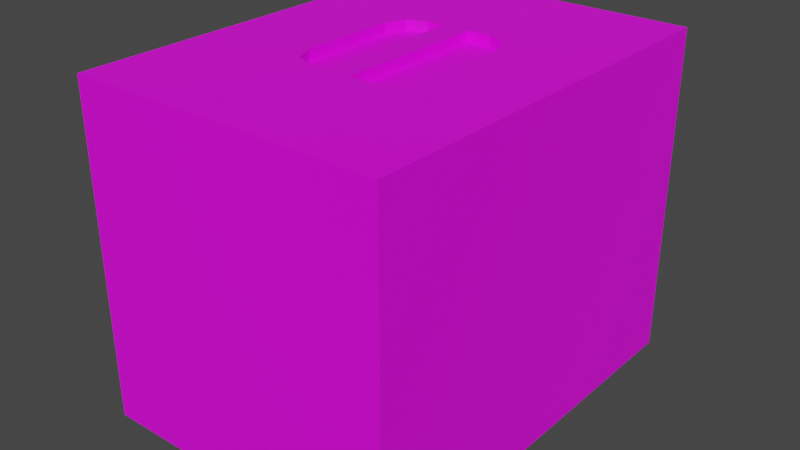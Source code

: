 # Source: Soda_Case.blend  (saved by Blender 3.4.6; exported with 4.5.12 LTS)
import bpy
from mathutils import Matrix  # noqa: F401  (used for matrix-valued properties, if any)

bpy.ops.wm.read_factory_settings(use_empty=True)
scene = bpy.context.scene
scene.name = 'Scene'

# ---- collections
col_collection = bpy.data.collections.new('Collection'); scene.collection.children.link(col_collection)

# ---- images (referenced by path relative to the original .blend; pixels are not part of the script)
import os
ASSET_DIR = os.environ.get("B2B_ASSET_DIR", "")  # directory of the original .blend (textures are referenced by path, not embedded)
HERE = os.path.dirname(os.path.abspath(__file__))  # packed textures are extracted next to this script under _unpacked/

def load_image(name, relpath, width, height, colorspace="sRGB"):
    """Load a texture the original file referenced (path relative to the .blend, or extracted next to this script)."""
    p = next((c for c in (os.path.join(HERE, relpath), os.path.join(ASSET_DIR, relpath)) if relpath and os.path.exists(c)), "")
    if p:
        img = bpy.data.images.load(p, check_existing=True)
        img.name = name
    else:  # same state as the original file: an image datablock whose file is absent (Cycles renders it pink)
        img = bpy.data.images.new(name, width, height)
        img.source = "FILE"
        img.filepath = "//" + (relpath or name)
    img.colorspace_settings.name = colorspace
    return img
img_sodacase_tif = load_image('sodacase.tif', 'sodacase.tif', 1024, 1024, 'sRGB')

# ---- materials (node trees are filled in below, after node groups)
mat_material = bpy.data.materials.new('Material')
mat_material.alpha_threshold = 0.0
mat_material.use_transparent_shadow = False
mat_material.roughness = 0.5
mat_material.line_color = (0.0, 0.0, 0.0, 1.0)

# ---- material node trees
mat_material.use_nodes = True; mat_material.node_tree.nodes.clear()
_N = mat_material.node_tree.nodes; _L = mat_material.node_tree.links
n0 = _N.new('ShaderNodeOutputMaterial'); n0.name = 'Material Output'; n0.location = (300, 300)
n1 = _N.new('ShaderNodeBsdfPrincipled'); n1.name = 'Principled BSDF'; n1.location = (10, 300)
n1.distribution = 'GGX'
n1.subsurface_method = 'RANDOM_WALK_SKIN'
n1.inputs[3].default_value = 1.45
n1.inputs[27].default_value = (0.0, 0.0, 0.0, 1.0)
n1.inputs[28].default_value = 1.0
n2 = _N.new('ShaderNodeTexImage'); n2.name = 'Image Texture'; n2.location = (-445, 218)
n2.image = img_sodacase_tif
_L.new(n1.outputs[0], n0.inputs[0])
_L.new(n2.outputs[0], n1.inputs[0])
n0.is_active_output = True

# ---- world
world_world = bpy.data.worlds.new('World'); scene.world = world_world
world_world.use_nodes = True; world_world.node_tree.nodes.clear()
_N = world_world.node_tree.nodes; _L = world_world.node_tree.links
n0 = _N.new('ShaderNodeOutputWorld'); n0.name = 'World Output'; n0.location = (300, 300)
n1 = _N.new('ShaderNodeBackground'); n1.name = 'Background'; n1.location = (10, 300)
n1.inputs[0].default_value = (0.05088, 0.05088, 0.05088, 1.0)
_L.new(n1.outputs[0], n0.inputs[0])
n0.is_active_output = True
world_world.color = (0.05088, 0.05088, 0.05088)
world_world.use_sun_shadow = False
world_world.sun_shadow_jitter_overblur = 0.0

# ---- meshes
me_cube = bpy.data.meshes.new('Cube')
me_cube.from_pydata([(1.072, 1.435, 1.134), (1.072, 1.435, -1.134), (1.072, -1.435, 1.134), (1.072, -1.435, -1.134), (-1.072, 1.435, 1.134), (-1.072, 1.435, -1.134), (-1.072, -1.435, 1.134), (-1.072, -1.435, -1.134), (0.0, -1.435, 1.134), (0.0, 1.435, 1.134), (0.0902, 0.5353, 1.134), (0.0902, -0.5353, 1.134), (-0.09004, -0.5245, 1.134), (-0.09004, 0.5245, 1.134), (0.0902, 0.5353, 1.064), (0.0902, -0.5353, 1.064), (-0.09004, -0.5245, 1.064), (-0.09004, 0.5245, 1.064), (0.2506, 0.5353, 1.134), (0.4394, 0.3466, 1.134), (0.5479, 0.6898, 1.134), (0.3841, 0.4801, 1.134), (0.4394, -0.3466, 1.134), (0.2506, -0.5353, 1.134), (0.5479, -0.6898, 1.134), (0.3841, -0.4801, 1.134), (-0.2096, -0.5245, 1.134), (-0.3983, -0.3358, 1.134), (-0.5105, -0.6763, 1.134), (-0.343, -0.4693, 1.134), (-0.3983, 0.3358, 1.134), (-0.2096, 0.5245, 1.134), (-0.5105, 0.6763, 1.134), (-0.343, 0.4693, 1.134), (0.4394, 0.3466, 1.064), (0.2506, 0.5353, 1.064), (0.3841, 0.4801, 1.064), (0.2506, -0.5353, 1.064), (0.4394, -0.3466, 1.064), (0.3841, -0.4801, 1.064), (-0.3983, -0.3358, 1.064), (-0.2096, -0.5245, 1.064), (-0.343, -0.4693, 1.064), (-0.2096, 0.5245, 1.064), (-0.3983, 0.3358, 1.064), (-0.343, 0.4693, 1.064)], [], [(34, 36, 35, 14, 15, 37, 39, 38), (3, 2, 8, 6, 7), (7, 6, 4, 5), (5, 1, 3, 7), (1, 0, 2, 3), (5, 4, 9, 0, 1), (18, 10, 14, 35), (10, 11, 15, 14), (9, 8, 11, 10), (26, 12, 16, 41), (11, 23, 37, 15), (13, 31, 43, 17), (6, 8, 12, 26, 28), (8, 9, 13, 12), (30, 27, 40, 44), (17, 43, 45, 44, 40, 42, 41, 16), (0, 9, 10, 18, 20), (9, 4, 32, 31, 13), (4, 6, 28, 27, 30, 32), (8, 2, 24, 23, 11), (12, 13, 17, 16), (2, 0, 20, 19, 22, 24), (18, 21, 20), (21, 19, 20), (22, 25, 24), (25, 23, 24), (26, 29, 28), (29, 27, 28), (30, 33, 32), (33, 31, 32), (26, 41, 42, 29), (29, 42, 40, 27), (43, 31, 33, 45), (45, 33, 30, 44), (34, 19, 21, 36), (36, 21, 18, 35), (22, 38, 39, 25), (25, 39, 37, 23), (22, 19, 34, 38)])
_uv = me_cube.uv_layers.new(name='UVMap')
_uv.uv.foreach_set('vector', [0.5657, 0.8932, 0.5612, 0.9024, 0.5511, 0.9057, 0.5406, 0.9032, 0.5413, 0.8272, 0.5523, 0.8251, 0.563, 0.8284, 0.5681, 0.8382, 0.6379, 0.5042, 0.636, 0.7287, 0.5256, 0.727, 0.4255, 0.7245, 0.4276, 0.5042, 0.4276, 0.5042, 0.2052, 0.5042, 0.2052, 0.2225, 0.4276, 0.2225, 0.4276, 0.2225, 0.6379, 0.2225, 0.6379, 0.5042, 0.4276, 0.5042, 0.6379, 0.2225, 0.8603, 0.2225, 0.8603, 0.5042, 0.6379, 0.5042, 0.4276, 0.2225, 0.4276, 8.082e-05, 0.5327, 8.082e-05, 0.6379, 8.106e-05, 0.6379, 0.2225, 0.5515, 0.911, 0.5359, 0.9085, 0.5406, 0.9032, 0.5511, 0.9057, 0.5359, 0.9085, 0.5349, 0.8223, 0.5413, 0.8272, 0.5406, 0.9032, 0.5279, 0.9977, 0.5256, 0.727, 0.5349, 0.8223, 0.5359, 0.9085, 0.5056, 0.8157, 0.5176, 0.8176, 0.5131, 0.823, 0.5057, 0.8209, 0.5349, 0.8223, 0.5527, 0.8173, 0.5523, 0.8251, 0.5413, 0.8272, 0.5186, 0.9002, 0.5046, 0.9046, 0.5046, 0.8969, 0.5124, 0.8952, 0.4255, 0.7245, 0.5256, 0.727, 0.5176, 0.8176, 0.5056, 0.8157, 0.4768, 0.7981, 0.5256, 0.727, 0.5279, 0.9977, 0.5186, 0.9002, 0.5176, 0.8176, 0.4838, 0.886, 0.4854, 0.831, 0.4912, 0.8329, 0.489, 0.8846, 0.5124, 0.8952, 0.5046, 0.8969, 0.4941, 0.894, 0.489, 0.8846, 0.4912, 0.8329, 0.4958, 0.824, 0.5057, 0.8209, 0.5131, 0.823, 0.6271, 0.9999, 0.5279, 0.9977, 0.5359, 0.9085, 0.5515, 0.911, 0.58, 0.9285, 0.5279, 0.9977, 0.4167, 0.996, 0.4726, 0.92, 0.5046, 0.9046, 0.5186, 0.9002, 0.4167, 0.996, 0.4255, 0.7245, 0.4768, 0.7981, 0.4854, 0.831, 0.4838, 0.886, 0.4726, 0.92, 0.5256, 0.727, 0.636, 0.7287, 0.5846, 0.8022, 0.5527, 0.8173, 0.5349, 0.8223, 0.5176, 0.8176, 0.5186, 0.9002, 0.5124, 0.8952, 0.5131, 0.823, 0.636, 0.7287, 0.6271, 0.9999, 0.58, 0.9285, 0.5717, 0.895, 0.5734, 0.8368, 0.5846, 0.8022, 0.5515, 0.911, 0.5651, 0.9072, 0.58, 0.9285, 0.5651, 0.9072, 0.5717, 0.895, 0.58, 0.9285, 0.5734, 0.8368, 0.5677, 0.8235, 0.5846, 0.8022, 0.5677, 0.8235, 0.5527, 0.8173, 0.5846, 0.8022, 0.5056, 0.8157, 0.4921, 0.8192, 0.4768, 0.7981, 0.4921, 0.8192, 0.4854, 0.831, 0.4768, 0.7981, 0.4838, 0.886, 0.4896, 0.8989, 0.4726, 0.92, 0.4896, 0.8989, 0.5046, 0.9046, 0.4726, 0.92, 0.5056, 0.8157, 0.5057, 0.8209, 0.4958, 0.824, 0.4921, 0.8192, 0.4921, 0.8192, 0.4958, 0.824, 0.4912, 0.8329, 0.4854, 0.831, 0.5046, 0.8969, 0.5046, 0.9046, 0.4896, 0.8989, 0.4941, 0.894, 0.4941, 0.894, 0.4896, 0.8989, 0.4838, 0.886, 0.489, 0.8846, 0.5657, 0.8932, 0.5717, 0.895, 0.5651, 0.9072, 0.5612, 0.9024, 0.5612, 0.9024, 0.5651, 0.9072, 0.5515, 0.911, 0.5511, 0.9057, 0.5734, 0.8368, 0.5681, 0.8382, 0.563, 0.8284, 0.5677, 0.8235, 0.5677, 0.8235, 0.563, 0.8284, 0.5523, 0.8251, 0.5527, 0.8173, 0.5734, 0.8368, 0.5717, 0.895, 0.5657, 0.8932, 0.5681, 0.8382])
me_cube.materials.append(mat_material)
me_cube.use_mirror_vertex_groups = False
me_cube.update()

# ---- objects
ob_cube = bpy.data.objects.new('Cube', me_cube)

# ---- transforms, parenting, visibility, modifiers, constraints
ob_cube.location = (0.0, 0.0, 0.0)
ob_cube.lock_rotations_4d = False
ob_cube.empty_display_type = 'ARROWS'
ob_cube.lineart.crease_threshold = 0.0

# ---- collection membership
col_collection.objects.link(ob_cube)

# ---- scene / render settings (as saved in the file)
scene.frame_start = 1; scene.frame_end = 250; scene.frame_set(1)
scene.render.engine = 'BLENDER_EEVEE_NEXT'
scene.cycles.sampling_pattern = 'TABULATED_SOBOL'
scene.cycles.use_light_tree = False
scene.view_settings.view_transform = 'Filmic'
bpy.context.view_layer.update()

# ---- added for rendering (the .blend has no active camera and no usable light): camera, sun
cam_auto = bpy.data.cameras.new('AutoCamera')
cam_auto.lens = 50.0
cam_auto.sensor_width = 36.0
cam_auto.clip_end = 1000.0
ob_auto_camera = bpy.data.objects.new('AutoCamera', cam_auto)
scene.collection.objects.link(ob_auto_camera)
ob_auto_camera.location = (3.92277, -4.70733, 3.13822)
ob_auto_camera.rotation_euler = (1.09748, -7.21219e-08, 0.694738)
scene.camera = ob_auto_camera
light_auto_sun = bpy.data.lights.new('AutoSun', 'SUN')
light_auto_sun.energy = 3.0
light_auto_sun.angle = 0.0523599
ob_auto_sun = bpy.data.objects.new('AutoSun', light_auto_sun)
scene.collection.objects.link(ob_auto_sun)
ob_auto_sun.rotation_euler = (0.872665, 0.174533, 0.523599)
bpy.context.view_layer.update()
